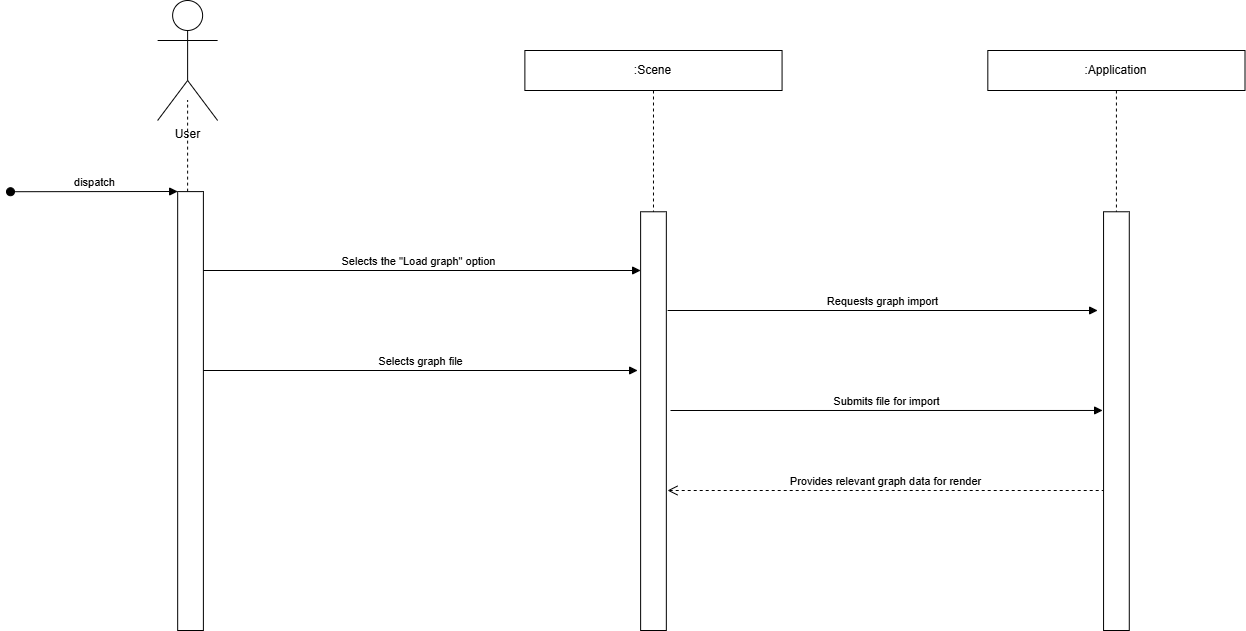

The diagram above was exported from draw.io. Its source (the exported page's mxGraphModel, read from the mxfile embedded in the PNG):
<mxGraphModel dx="1426" dy="751" grid="1" gridSize="10" guides="1" tooltips="1" connect="1" arrows="1" fold="1" page="1" pageScale="1" pageWidth="850" pageHeight="1100" math="0" shadow="0">
  <root>
    <mxCell id="0" />
    <mxCell id="1" parent="0" />
    <mxCell id="e75iXm-RNubL4w5487zH-1" edge="1" parent="1" source="e75iXm-RNubL4w5487zH-7" style="endArrow=none;dashed=1;html=1;rounded=0;" value="">
      <mxGeometry height="50" relative="1" width="50" as="geometry">
        <mxPoint x="450.0342808798647" y="2520.8714739229026" as="sourcePoint" />
        <mxPoint x="447.123959390863" y="209.51999999999998" as="targetPoint" />
      </mxGeometry>
    </mxCell>
    <mxCell id="e75iXm-RNubL4w5487zH-2" edge="1" parent="1" style="html=1;verticalAlign=bottom;endArrow=block;elbow=horizontal;rounded=0;exitX=0.776;exitY=0.064;exitDx=0;exitDy=0;exitPerimeter=0;" value="Selects the &quot;Load graph&quot; option">
      <mxGeometry relative="1" x="-0.0022" as="geometry">
        <mxPoint as="offset" />
        <mxPoint x="457.1326793908628" y="379.99895999999995" as="sourcePoint" />
        <mxPoint x="900.123959390863" y="379.99895999999995" as="targetPoint" />
      </mxGeometry>
    </mxCell>
    <mxCell id="e75iXm-RNubL4w5487zH-3" edge="1" parent="1" style="html=1;verticalAlign=bottom;startArrow=oval;endArrow=block;startSize=8;edgeStyle=elbowEdgeStyle;elbow=vertical;curved=0;rounded=0;" value="dispatch">
      <mxGeometry relative="1" as="geometry">
        <mxPoint x="270" y="301.21730158730156" as="sourcePoint" />
        <mxPoint x="437.1739593908628" y="301.22000000000014" as="targetPoint" />
      </mxGeometry>
    </mxCell>
    <mxCell id="e75iXm-RNubL4w5487zH-4" edge="1" parent="1" style="html=1;verticalAlign=bottom;endArrow=open;dashed=1;endSize=8;edgeStyle=elbowEdgeStyle;elbow=vertical;curved=0;rounded=0;" value="Provides relevant graph data for render">
      <mxGeometry relative="1" x="0.0018" as="geometry">
        <mxPoint as="offset" />
        <Array as="points">
          <mxPoint x="1145.610524534687" y="600.0007936507938" />
        </Array>
        <mxPoint x="1364.2230456852794" y="600.0007936507938" as="sourcePoint" />
        <mxPoint x="927.0039593908627" y="600.0007936507935" as="targetPoint" />
      </mxGeometry>
    </mxCell>
    <mxCell id="e75iXm-RNubL4w5487zH-5" parent="1" style="shape=umlActor;verticalLabelPosition=bottom;verticalAlign=top;html=1;outlineConnect=0;" value="User" vertex="1">
      <mxGeometry height="120" width="60" x="417.123959390863" y="110" as="geometry" />
    </mxCell>
    <mxCell id="e75iXm-RNubL4w5487zH-6" edge="1" parent="1" style="html=1;verticalAlign=bottom;endArrow=block;elbow=horizontal;rounded=0;exitX=0.776;exitY=0.064;exitDx=0;exitDy=0;exitPerimeter=0;" value="Requests graph import">
      <mxGeometry relative="1" as="geometry">
        <mxPoint x="927.123959390863" y="420" as="sourcePoint" />
        <mxPoint x="1357.123959390863" y="420" as="targetPoint" />
      </mxGeometry>
    </mxCell>
    <mxCell id="e75iXm-RNubL4w5487zH-7" parent="1" style="html=1;points=[];perimeter=orthogonalPerimeter;outlineConnect=0;targetShapes=umlLifeline;portConstraint=eastwest;newEdgeStyle={&quot;edgeStyle&quot;:&quot;elbowEdgeStyle&quot;,&quot;elbow&quot;:&quot;vertical&quot;,&quot;curved&quot;:0,&quot;rounded&quot;:0};" value="" vertex="1">
      <mxGeometry height="438.89" width="25.72" x="437.17395939086293" y="301.11" as="geometry" />
    </mxCell>
    <mxCell id="e75iXm-RNubL4w5487zH-8" parent="1" style="shape=umlLifeline;perimeter=lifelinePerimeter;whiteSpace=wrap;html=1;container=0;dropTarget=0;collapsible=0;recursiveResize=0;outlineConnect=0;portConstraint=eastwest;newEdgeStyle={&quot;edgeStyle&quot;:&quot;elbowEdgeStyle&quot;,&quot;elbow&quot;:&quot;vertical&quot;,&quot;curved&quot;:0,&quot;rounded&quot;:0};" value=":Scene" vertex="1">
      <mxGeometry height="580" width="257.19" x="784.383959390863" y="160" as="geometry" />
    </mxCell>
    <mxCell id="e75iXm-RNubL4w5487zH-9" parent="e75iXm-RNubL4w5487zH-8" style="html=1;points=[];perimeter=orthogonalPerimeter;outlineConnect=0;targetShapes=umlLifeline;portConstraint=eastwest;newEdgeStyle={&quot;edgeStyle&quot;:&quot;elbowEdgeStyle&quot;,&quot;elbow&quot;:&quot;vertical&quot;,&quot;curved&quot;:0,&quot;rounded&quot;:0};" value="" vertex="1">
      <mxGeometry height="418.73" width="25.72" x="115.74" y="161.27" as="geometry" />
    </mxCell>
    <mxCell id="e75iXm-RNubL4w5487zH-10" parent="1" style="shape=umlLifeline;perimeter=lifelinePerimeter;whiteSpace=wrap;html=1;container=0;dropTarget=0;collapsible=0;recursiveResize=0;outlineConnect=0;portConstraint=eastwest;newEdgeStyle={&quot;edgeStyle&quot;:&quot;elbowEdgeStyle&quot;,&quot;elbow&quot;:&quot;vertical&quot;,&quot;curved&quot;:0,&quot;rounded&quot;:0};" value=":Application" vertex="1">
      <mxGeometry height="580" width="257.19" x="1247.323959390863" y="160" as="geometry" />
    </mxCell>
    <mxCell id="e75iXm-RNubL4w5487zH-11" parent="e75iXm-RNubL4w5487zH-10" style="html=1;points=[];perimeter=orthogonalPerimeter;outlineConnect=0;targetShapes=umlLifeline;portConstraint=eastwest;newEdgeStyle={&quot;edgeStyle&quot;:&quot;elbowEdgeStyle&quot;,&quot;elbow&quot;:&quot;vertical&quot;,&quot;curved&quot;:0,&quot;rounded&quot;:0};" value="" vertex="1">
      <mxGeometry height="418.73" width="25.72" x="115.74" y="161.27" as="geometry" />
    </mxCell>
    <mxCell id="e75iXm-RNubL4w5487zH-12" edge="1" parent="1" style="html=1;verticalAlign=bottom;endArrow=block;elbow=horizontal;rounded=0;exitX=0.776;exitY=0.064;exitDx=0;exitDy=0;exitPerimeter=0;" value="Selects graph file">
      <mxGeometry relative="1" x="-0.0011" as="geometry">
        <mxPoint as="offset" />
        <mxPoint x="462.8926793908628" y="479.9989599999999" as="sourcePoint" />
        <mxPoint x="897.123959390863" y="480" as="targetPoint" />
      </mxGeometry>
    </mxCell>
    <mxCell id="e75iXm-RNubL4w5487zH-13" edge="1" parent="1" style="html=1;verticalAlign=bottom;endArrow=block;elbow=horizontal;rounded=0;" value="Submits file for import">
      <mxGeometry relative="1" x="-0.0011" as="geometry">
        <mxPoint as="offset" />
        <mxPoint x="930" y="520" as="sourcePoint" />
        <mxPoint x="1362.1152393908633" y="519.97" as="targetPoint" />
      </mxGeometry>
    </mxCell>
  </root>
</mxGraphModel>